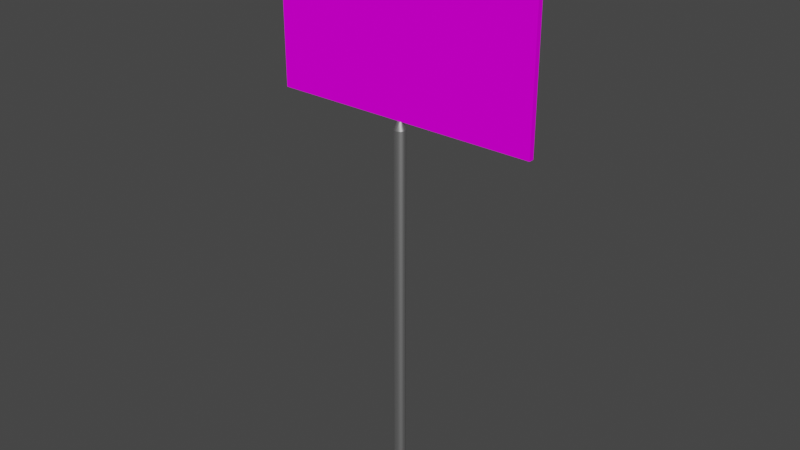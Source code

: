 # Source: sign.blend  (saved by Blender 3.0.42; exported with 4.5.12 LTS)
import bpy
from mathutils import Matrix  # noqa: F401  (used for matrix-valued properties, if any)

bpy.ops.wm.read_factory_settings(use_empty=True)
scene = bpy.context.scene
scene.name = 'Scene'

# ---- collections
col_collection = bpy.data.collections.new('Collection'); scene.collection.children.link(col_collection)

# ---- images (referenced by path relative to the original .blend; pixels are not part of the script)
import os
ASSET_DIR = os.environ.get("B2B_ASSET_DIR", "")  # directory of the original .blend (textures are referenced by path, not embedded)
HERE = os.path.dirname(os.path.abspath(__file__))  # packed textures are extracted next to this script under _unpacked/

def load_image(name, relpath, width, height, colorspace="sRGB"):
    """Load a texture the original file referenced (path relative to the .blend, or extracted next to this script)."""
    p = next((c for c in (os.path.join(HERE, relpath), os.path.join(ASSET_DIR, relpath)) if relpath and os.path.exists(c)), "")
    if p:
        img = bpy.data.images.load(p, check_existing=True)
        img.name = name
    else:  # same state as the original file: an image datablock whose file is absent (Cycles renders it pink)
        img = bpy.data.images.new(name, width, height)
        img.source = "FILE"
        img.filepath = "//" + (relpath or name)
    img.colorspace_settings.name = colorspace
    return img
img_sign_work_txt_jpg = load_image('Sign_work_txt.jpg', 'Sign_work_txt.jpg', 1024, 1024, 'sRGB')

# ---- materials (node trees are filled in below, after node groups)
mat_segnale = bpy.data.materials.new('Segnale')
mat_segnale.use_transparent_shadow = False
mat_segnale.diffuse_color = (0.5882, 0.5882, 0.5882, 1.0)
mat_segnale.roughness = 0.8586
mat_segnale.specular_intensity = 0.0
mat_base = bpy.data.materials.new('Base')
mat_base.use_transparent_shadow = False
mat_base.diffuse_color = (0.5882, 0.5882, 0.5882, 1.0)
mat_base.roughness = 0.5528
mat_base.specular_intensity = 1.0

# ---- material node trees
mat_segnale.use_nodes = True; mat_segnale.node_tree.nodes.clear()
_N = mat_segnale.node_tree.nodes; _L = mat_segnale.node_tree.links
n0 = _N.new('ShaderNodeBsdfPrincipled'); n0.name = 'Principled BSDF'; n0.location = (-18, 198)
n0.distribution = 'GGX'
n0.subsurface_method = 'RANDOM_WALK_SKIN'
n0.inputs[2].default_value = 0.8586
n0.inputs[3].default_value = 1.45
n0.inputs[13].default_value = 0.0
n0.inputs[27].default_value = (0.0, 0.0, 0.0, 1.0)
n1 = _N.new('ShaderNodeNormalMap'); n1.name = 'Normal Map'; n1.location = (-328, -402)
n1.label = 'Normal/Map'
n2 = _N.new('ShaderNodeTexImage'); n2.name = 'Image Texture'; n2.location = (-328, 498)
n2.image = img_sign_work_txt_jpg
n3 = _N.new('ShaderNodeOutputMaterial'); n3.name = 'Material Output'; n3.location = (272, 198)
_L.new(n0.outputs[0], n3.inputs[0])
_L.new(n1.outputs[0], n0.inputs[5])
_L.new(n2.outputs[0], n0.inputs[0])
n3.is_active_output = True
mat_base.use_nodes = True; mat_base.node_tree.nodes.clear()
_N = mat_base.node_tree.nodes; _L = mat_base.node_tree.links
n0 = _N.new('ShaderNodeBsdfPrincipled'); n0.name = 'Principled BSDF'; n0.location = (10, 300)
n0.distribution = 'GGX'
n0.subsurface_method = 'RANDOM_WALK_SKIN'
n0.inputs[0].default_value = (0.5882, 0.5882, 0.5882, 1.0)
n0.inputs[1].default_value = 1.0
n0.inputs[2].default_value = 0.5528
n0.inputs[3].default_value = 1.45
n0.inputs[13].default_value = 1.0
n0.inputs[27].default_value = (0.0, 0.0, 0.0, 1.0)
n1 = _N.new('ShaderNodeOutputMaterial'); n1.name = 'Material Output'; n1.location = (300, 300)
n2 = _N.new('ShaderNodeNormalMap'); n2.name = 'Normal Map'; n2.location = (-300, -300)
n2.label = 'Normal/Map'
_L.new(n0.outputs[0], n1.inputs[0])
_L.new(n2.outputs[0], n0.inputs[5])
n1.is_active_output = True

# ---- world
world_world = bpy.data.worlds.new('World'); scene.world = world_world
world_world.use_nodes = True; world_world.node_tree.nodes.clear()
_N = world_world.node_tree.nodes; _L = world_world.node_tree.links
n0 = _N.new('ShaderNodeOutputWorld'); n0.name = 'World Output'; n0.location = (300, 300)
n1 = _N.new('ShaderNodeBackground'); n1.name = 'Background'; n1.location = (10, 300)
n1.inputs[0].default_value = (0.05088, 0.05088, 0.05088, 1.0)
_L.new(n1.outputs[0], n0.inputs[0])
n0.is_active_output = True
world_world.color = (0.05088, 0.05088, 0.05088)
world_world.use_sun_shadow = False
world_world.sun_shadow_jitter_overblur = 0.0

# ---- meshes
me_mesh_015 = bpy.data.meshes.new('Mesh.015')
me_mesh_015.from_pydata([(-10.16, -18.58, 0.0), (10.16, -18.58, 0.0), (-10.16, 13.12, 4.172e-07), (10.16, 13.12, 4.172e-07), (-10.16, -18.58, 1.093), (10.16, -18.58, 1.093), (-10.16, 13.12, 1.093), (10.16, 13.12, 1.093), (-0.005342, -86.46, 0.7323), (0.398, -86.46, 0.7323), (0.2798, -86.46, -0.06388), (-0.005342, -86.46, -0.3937), (-0.2905, -86.46, -0.06388), (-0.4086, -86.46, 0.7323), (-0.2905, -86.46, 1.528), (-0.005342, -86.46, 1.858), (0.2798, -86.46, 1.528), (0.398, -20.09, 0.7323), (0.2798, -20.09, -0.06389), (-0.005342, -20.09, -0.3937), (-0.2905, -20.09, -0.06389), (-0.4086, -20.09, 0.7323), (-0.2905, -20.09, 1.528), (-0.005342, -20.09, 1.858), (0.2798, -20.09, 1.528), (0.2179, -18.61, 0.6815), (0.1525, -18.61, 0.2408), (-0.005342, -18.61, 0.05833), (-0.1632, -18.61, 0.2408), (-0.2285, -18.61, 0.6815), (-0.1632, -18.61, 1.122), (-0.005342, -18.61, 1.305), (0.1525, -18.61, 1.122), (-0.005342, -18.61, 0.6815)], [], [(0, 2, 3), (3, 1, 0), (4, 5, 7), (7, 6, 4), (0, 1, 5), (5, 4, 0), (1, 3, 7), (7, 5, 1), (3, 2, 6), (6, 7, 3), (2, 0, 4), (4, 6, 2), (8, 10, 9), (8, 11, 10), (8, 12, 11), (8, 13, 12), (8, 14, 13), (8, 15, 14), (8, 16, 15), (8, 9, 16), (9, 18, 17), (9, 10, 18), (10, 19, 18), (10, 11, 19), (11, 20, 19), (11, 12, 20), (12, 21, 20), (12, 13, 21), (13, 22, 21), (13, 14, 22), (14, 23, 22), (14, 15, 23), (15, 24, 23), (15, 16, 24), (16, 17, 24), (16, 9, 17), (19, 20, 28, 27), (17, 18, 26, 25), (24, 17, 25, 32), (21, 22, 30, 29), (18, 19, 27, 26), (23, 24, 32, 31), (20, 21, 29, 28), (22, 23, 31, 30), (33, 25, 26), (33, 26, 27), (33, 27, 28), (33, 28, 29), (33, 29, 30), (33, 30, 31), (33, 31, 32), (33, 32, 25)])
me_mesh_015.polygons.foreach_set('use_smooth', [True] * 52)
me_mesh_015.polygons.foreach_set('material_index', [0, 0, 0, 0, 0, 0, 0, 0, 0, 0, 0, 0, 1, 1, 1, 1, 1, 1, 1, 1, 1, 1, 1, 1, 1, 1, 1, 1, 1, 1, 1, 1, 1, 1, 1, 1, 1, 1, 1, 1, 1, 1, 1, 1, 1, 1, 1, 1, 1, 1, 1, 1])
_k = set([(0, 1), (0, 2), (0, 4), (1, 3), (1, 5), (2, 3), (2, 6), (3, 7), (4, 5), (4, 6), (5, 7), (6, 7), (9, 10), (9, 16), (10, 11), (11, 12), (12, 13), (13, 14), (14, 15), (15, 16), (17, 18), (17, 24), (18, 19), (19, 20), (20, 21), (21, 22), (22, 23), (23, 24), (25, 26), (25, 32), (26, 27), (27, 28), (28, 29), (29, 30), (30, 31), (31, 32)])
me_mesh_015.attributes.new('sharp_edge', 'BOOLEAN', 'EDGE').data.foreach_set('value', [ (min(e.vertices), max(e.vertices)) in _k for e in me_mesh_015.edges])
_uv = me_mesh_015.uv_layers.new(name='UVChannel_1')
_uv.uv.foreach_set('vector', [0.9987, 0.007322, 1.004, 0.9947, -0.003449, 0.9978, -0.003449, 0.9978, -0.006531, 0.01013, 0.9987, 0.007322, -0.006531, 0.01013, 0.9987, 0.007322, 1.004, 0.9947, 1.004, 0.9947, -0.003449, 0.9978, -0.006531, 0.01013, -0.006531, 0.01013, 0.9987, 0.007322, 1.004, 0.9947, 1.004, 0.9947, -0.003449, 0.9978, -0.006531, 0.01013, -0.006531, 0.01013, 0.9987, 0.007322, 1.004, 0.9947, 1.004, 0.9947, -0.003449, 0.9978, -0.006531, 0.01013, -0.006531, 0.01013, 0.9987, 0.007322, 1.004, 0.9947, 1.004, 0.9947, -0.003449, 0.9978, -0.006531, 0.01013, -0.006531, 0.01013, 0.9987, 0.007322, 1.004, 0.9947, 1.004, 0.9947, -0.003449, 0.9978, -0.006531, 0.01013, 0.881, 0.5906, 0.9207, 0.5906, 0.9075, 0.5906, 0.881, 0.5906, 0.8282, 0.5906, 0.815, 0.5906, 0.881, 0.5906, 0.8414, 0.5906, 0.8282, 0.5906, 0.881, 0.5906, 0.8546, 0.5906, 0.8414, 0.5906, 0.881, 0.5906, 0.8678, 0.5906, 0.8546, 0.5906, 0.881, 0.5906, 0.881, 0.5906, 0.8678, 0.5906, 0.881, 0.5906, 0.8942, 0.5906, 0.881, 0.5906, 0.881, 0.5906, 0.9075, 0.5906, 0.8942, 0.5906, 0.9075, 0.5906, 0.9207, 0.6963, 0.9075, 0.6963, 0.9075, 0.5906, 0.9207, 0.5906, 0.9207, 0.6963, 0.815, 0.5906, 0.8282, 0.6963, 0.815, 0.6963, 0.815, 0.5906, 0.8282, 0.5906, 0.8282, 0.6963, 0.8282, 0.5906, 0.8414, 0.6963, 0.8282, 0.6963, 0.8282, 0.5906, 0.8414, 0.5906, 0.8414, 0.6963, 0.8414, 0.5906, 0.8546, 0.6963, 0.8414, 0.6963, 0.8414, 0.5906, 0.8546, 0.5906, 0.8546, 0.6963, 0.8546, 0.5906, 0.8678, 0.6963, 0.8546, 0.6963, 0.8546, 0.5906, 0.8678, 0.5906, 0.8678, 0.6963, 0.8678, 0.5906, 0.881, 0.6963, 0.8678, 0.6963, 0.8678, 0.5906, 0.881, 0.5906, 0.881, 0.6963, 0.881, 0.5906, 0.8942, 0.6963, 0.881, 0.6963, 0.881, 0.5906, 0.8942, 0.5906, 0.8942, 0.6963, 0.8942, 0.5906, 0.9075, 0.6963, 0.8942, 0.6963, 0.8942, 0.5906, 0.9075, 0.5906, 0.9075, 0.6963, 0.8282, 0.6963, 0.8414, 0.6963, 0.8414, 0.6963, 0.8282, 0.6963, 0.9075, 0.6963, 0.9207, 0.6963, 0.9207, 0.6963, 0.9075, 0.6963, 0.8942, 0.6963, 0.9075, 0.6963, 0.9075, 0.6963, 0.8942, 0.6963, 0.8546, 0.6963, 0.8678, 0.6963, 0.8678, 0.6963, 0.8546, 0.6963, 0.815, 0.6963, 0.8282, 0.6963, 0.8282, 0.6963, 0.815, 0.6963, 0.881, 0.6963, 0.8942, 0.6963, 0.8942, 0.6963, 0.881, 0.6963, 0.8414, 0.6963, 0.8546, 0.6963, 0.8546, 0.6963, 0.8414, 0.6963, 0.8678, 0.6963, 0.881, 0.6963, 0.881, 0.6963, 0.8678, 0.6963, 0.881, 0.6963, 0.9075, 0.6963, 0.9207, 0.6963, 0.881, 0.6963, 0.815, 0.6963, 0.8282, 0.6963, 0.881, 0.6963, 0.8282, 0.6963, 0.8414, 0.6963, 0.881, 0.6963, 0.8414, 0.6963, 0.8546, 0.6963, 0.881, 0.6963, 0.8546, 0.6963, 0.8678, 0.6963, 0.881, 0.6963, 0.8678, 0.6963, 0.881, 0.6963, 0.881, 0.6963, 0.881, 0.6963, 0.8942, 0.6963, 0.881, 0.6963, 0.8942, 0.6963, 0.9075, 0.6963])
me_mesh_015.materials.append(mat_segnale)
me_mesh_015.materials.append(mat_base)
me_mesh_015.use_remesh_fix_poles = True
me_mesh_015.use_remesh_preserve_attributes = False
me_mesh_015.update()
me_mesh_015.normals_split_custom_set([tuple(v) for v in zip(*[iter([0.0, 1.316e-08, -1.0, 0.0, 1.316e-08, -1.0, 0.0, 1.316e-08, -1.0, 0.0, 1.316e-08, -1.0, 0.0, 1.316e-08, -1.0, 0.0, 1.316e-08, -1.0, 0.0, -1.505e-08, 1.0, 0.0, -1.505e-08, 1.0, 0.0, -1.505e-08, 1.0, 0.0, -1.505e-08, 1.0, 0.0, -1.505e-08, 1.0, 0.0, -1.505e-08, 1.0, 0.0, -1.0, 0.0, 0.0, -1.0, 0.0, 0.0, -1.0, 0.0, 0.0, -1.0, 0.0, 0.0, -1.0, 0.0, 0.0, -1.0, 0.0, 1.0, 1.208e-09, 0.0, 1.0, 5.508e-08, 0.0, 1.0, 5.387e-08, 0.0, 1.0, 5.387e-08, 0.0, 1.0, 0.0, 0.0, 1.0, 1.208e-09, 0.0, 0.0, 1.0, 0.0, 0.0, 1.0, 0.0, 0.0, 1.0, 0.0, 0.0, 1.0, 0.0, 0.0, 1.0, 0.0, 0.0, 1.0, 0.0, -1.0, 1.208e-09, 0.0, -1.0, 5.508e-08, 0.0, -1.0, 5.387e-08, 0.0, -1.0, 5.387e-08, 0.0, -1.0, 0.0, 0.0, -1.0, 1.208e-09, 0.0, 0.0, -1.0, 1.16e-06, 0.0, -1.0, 2.266e-06, 0.0, -1.0, 6.389e-13, 0.0, -1.0, 1.16e-06, 0.0, -1.0, 0.0, 0.0, -1.0, 2.266e-06, 0.0, -1.0, 1.16e-06, 0.0, -1.0, 2.266e-06, 0.0, -1.0, 0.0, 0.0, -1.0, 1.16e-06, 0.0, -1.0, 2.97e-06, 0.0, -1.0, 2.266e-06, 0.0, -1.0, 1.16e-06, 0.0, -1.0, -1.133e-06, 0.0, -1.0, 2.97e-06, 0.0, -1.0, 1.16e-06, 0.0, -1.0, 0.0, 0.0, -1.0, -1.133e-06, 0.0, -1.0, 1.16e-06, 0.0, -1.0, -2.266e-06, 0.0, -1.0, 0.0, 0.0, -1.0, 1.16e-06, 0.0, -1.0, 6.389e-13, 0.0, -1.0, -2.266e-06, 1.0, 3.612e-10, -6.138e-07, 0.9089, -1.017e-07, -0.417, 1.0, 2.256e-12, 5.946e-07, 1.0, 3.612e-10, -6.138e-07, 0.9089, -1.019e-07, -0.417, 0.9089, -1.017e-07, -0.417, 0.9089, -1.019e-07, -0.417, 5.743e-06, -2.447e-07, -1.0, 0.9089, -1.017e-07, -0.417, 0.9089, -1.019e-07, -0.417, -5.801e-06, -2.445e-07, -1.0, 5.743e-06, -2.447e-07, -1.0, -5.801e-06, -2.445e-07, -1.0, -0.9089, -1.021e-07, -0.417, 5.743e-06, -2.447e-07, -1.0, -5.801e-06, -2.445e-07, -1.0, -0.9089, -1.019e-07, -0.417, -0.9089, -1.021e-07, -0.417, -0.9089, -1.019e-07, -0.417, -1.0, -1.447e-12, -5.946e-07, -0.9089, -1.021e-07, -0.417, -0.9089, -1.019e-07, -0.417, -1.0, -1.896e-10, 6.809e-07, -1.0, -1.447e-12, -5.946e-07, -1.0, -1.896e-10, 6.809e-07, -0.9089, 1.017e-07, 0.417, -1.0, -1.447e-12, -5.946e-07, -1.0, -1.896e-10, 6.809e-07, -0.9089, 1.018e-07, 0.417, -0.9089, 1.017e-07, 0.417, -0.9089, 1.018e-07, 0.417, -5.859e-06, 2.441e-07, 1.0, -0.9089, 1.017e-07, 0.417, -0.9089, 1.018e-07, 0.417, 5.627e-06, 2.444e-07, 1.0, -5.859e-06, 2.441e-07, 1.0, 5.627e-06, 2.444e-07, 1.0, 0.9089, 1.017e-07, 0.417, -5.859e-06, 2.441e-07, 1.0, 5.627e-06, 2.444e-07, 1.0, 0.9089, 1.021e-07, 0.417, 0.9089, 1.017e-07, 0.417, 0.9089, 1.021e-07, 0.417, 1.0, 2.256e-12, 5.946e-07, 0.9089, 1.017e-07, 0.417, 0.9089, 1.021e-07, 0.417, 1.0, 3.612e-10, -6.138e-07, 1.0, 2.256e-12, 5.946e-07, -7.91e-07, 0.2917, -0.9565, -0.8858, 0.1653, -0.4337, -0.9085, 0.1576, -0.387, -7.93e-07, 0.2917, -0.9565, 0.9927, 0.1207, 0.0031, 0.8858, 0.1653, -0.4337, 0.9085, 0.1576, -0.387, 0.9927, 0.1205, -0.003204, 0.8765, 0.1959, 0.4398, 0.9927, 0.1207, 0.0031, 0.9927, 0.1205, -0.003204, 0.909, 0.181, 0.3754, -0.9927, 0.1207, 0.0031, -0.8765, 0.1959, 0.4398, -0.909, 0.181, 0.3754, -0.9927, 0.1205, -0.003204, 0.8858, 0.1653, -0.4337, -7.91e-07, 0.2917, -0.9565, -7.93e-07, 0.2917, -0.9565, 0.9085, 0.1576, -0.387, -3.71e-07, 0.3499, 0.9368, 0.8765, 0.1959, 0.4398, 0.909, 0.181, 0.3754, -3.346e-07, 0.3499, 0.9368, -0.8858, 0.1653, -0.4337, -0.9927, 0.1207, 0.0031, -0.9927, 0.1205, -0.003204, -0.9085, 0.1576, -0.387, -0.8765, 0.1959, 0.4398, -3.71e-07, 0.3499, 0.9368, -3.346e-07, 0.3499, 0.9368, -0.909, 0.181, 0.3754, 0.0, 1.0, 4.733e-07, 0.0, 1.0, 1.597e-13, 0.0, 1.0, 4.386e-06, 0.0, 1.0, 4.733e-07, 0.0, 1.0, 4.386e-06, 0.0, 1.0, -4.783e-13, 0.0, 1.0, 4.733e-07, 0.0, 1.0, -4.783e-13, 0.0, 1.0, -3.461e-06, 0.0, 1.0, 4.733e-07, 0.0, 1.0, -3.461e-06, 0.0, 1.0, 1.212e-06, 0.0, 1.0, 4.733e-07, 0.0, 1.0, 1.212e-06, 0.0, 1.0, 0.0, 0.0, 1.0, 4.733e-07, 0.0, 1.0, 0.0, 0.0, 1.0, 0.0, 0.0, 1.0, 4.733e-07, 0.0, 1.0, 0.0, 0.0, 1.0, -4.623e-07, 0.0, 1.0, 4.733e-07, 0.0, 1.0, -4.623e-07, 0.0, 1.0, 1.597e-13])] * 3)])

# ---- objects
ob_segnale = bpy.data.objects.new('Segnale', me_mesh_015)

# ---- transforms, parenting, visibility, modifiers, constraints
ob_segnale.location = (-0.0005823, 0.01856, 2.555)
ob_segnale.rotation_euler = (1.571, -0.0, 0.0)
ob_segnale.scale = (0.07024, 0.02952, 0.02516)
ob_segnale.color = (0.8, 0.8, 0.8, 1.0)

# ---- collection membership
col_collection.objects.link(ob_segnale)

# ---- scene / render settings (as saved in the file)
scene.frame_start = 1; scene.frame_end = 250; scene.frame_set(1)
scene.render.engine = 'BLENDER_EEVEE_NEXT'
scene.render.fps = 30
scene.cycles.sampling_pattern = 'TABULATED_SOBOL'
scene.cycles.use_light_tree = False
scene.view_settings.view_transform = 'Filmic'
bpy.context.view_layer.update()

# ---- added for rendering (the .blend has no active camera and no usable light): camera, sun
cam_auto = bpy.data.cameras.new('AutoCamera')
cam_auto.lens = 50.0
cam_auto.sensor_width = 36.0
cam_auto.clip_end = 1000.0
ob_auto_camera = bpy.data.objects.new('AutoCamera', cam_auto)
scene.collection.objects.link(ob_auto_camera)
ob_auto_camera.location = (3.02333, -3.62857, 3.89116)
ob_auto_camera.rotation_euler = (1.09748, -7.21219e-08, 0.694738)
scene.camera = ob_auto_camera
light_auto_sun = bpy.data.lights.new('AutoSun', 'SUN')
light_auto_sun.energy = 3.0
light_auto_sun.angle = 0.0523599
ob_auto_sun = bpy.data.objects.new('AutoSun', light_auto_sun)
scene.collection.objects.link(ob_auto_sun)
ob_auto_sun.rotation_euler = (0.872665, 0.174533, 0.523599)
bpy.context.view_layer.update()
